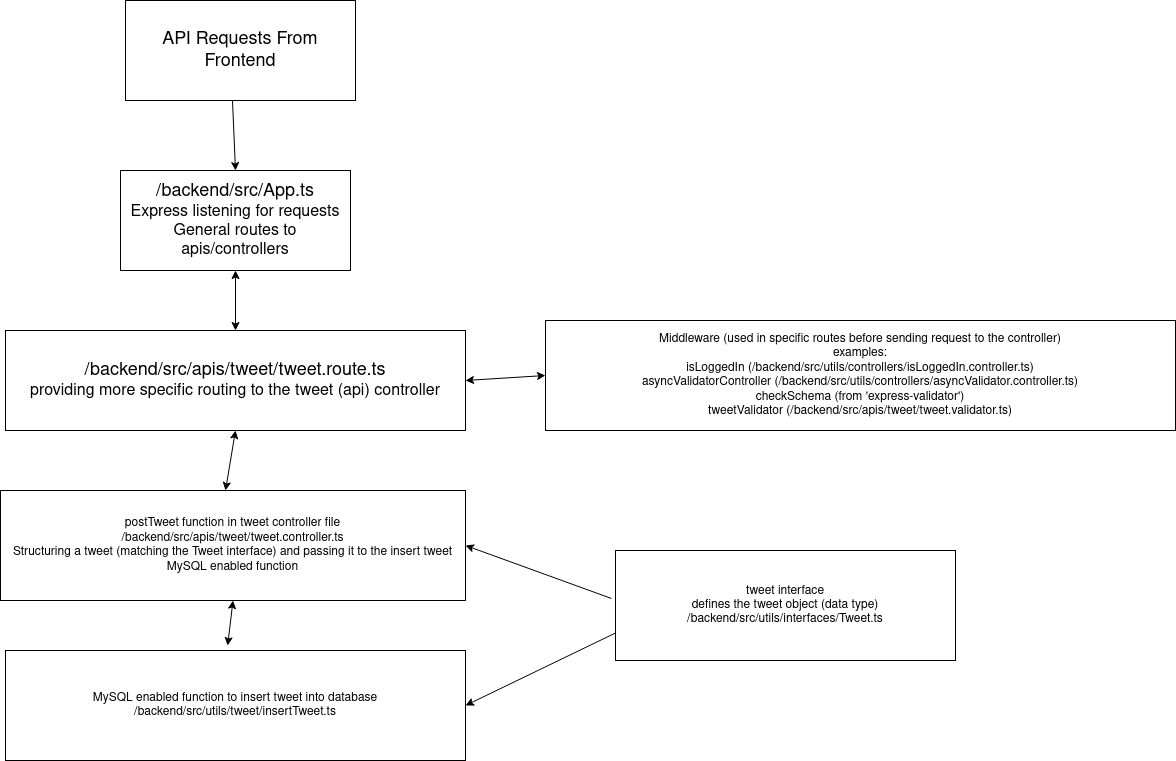

The diagram above was exported from draw.io. Its source (the exported page's mxGraphModel, read from the mxfile embedded in the PNG):
<mxGraphModel dx="2272" dy="785" grid="1" gridSize="10" guides="1" tooltips="1" connect="1" arrows="1" fold="1" page="1" pageScale="1" pageWidth="850" pageHeight="1100" math="0" shadow="0">
  <root>
    <mxCell id="0" />
    <mxCell id="1" parent="0" />
    <mxCell id="y4GzX4VtxKdZGQKKdqSG-1" value="&lt;div&gt;&lt;font style=&quot;font-size: 18px&quot;&gt;/backend/src/App.ts&lt;/font&gt;&lt;/div&gt;&lt;div&gt;&lt;font size=&quot;3&quot;&gt;Express listening for requests&lt;br&gt;&lt;/font&gt;&lt;/div&gt;&lt;div&gt;&lt;font size=&quot;3&quot;&gt;General routes to apis/controllers&lt;br&gt;&lt;/font&gt;&lt;/div&gt;" style="rounded=0;whiteSpace=wrap;html=1;" vertex="1" parent="1">
      <mxGeometry x="115" y="250" width="230" height="100" as="geometry" />
    </mxCell>
    <mxCell id="y4GzX4VtxKdZGQKKdqSG-3" value="&lt;div&gt;&lt;font style=&quot;font-size: 18px&quot;&gt;/backend/src/apis/tweet/tweet.route.ts&lt;/font&gt;&lt;/div&gt;&lt;div&gt;&lt;font size=&quot;3&quot;&gt;providing more specific routing to the tweet (api) controller&lt;/font&gt;&lt;br&gt;&lt;/div&gt;" style="rounded=0;whiteSpace=wrap;html=1;" vertex="1" parent="1">
      <mxGeometry y="410" width="460" height="100" as="geometry" />
    </mxCell>
    <mxCell id="y4GzX4VtxKdZGQKKdqSG-5" value="" style="endArrow=classic;html=1;entryX=0.5;entryY=0;entryDx=0;entryDy=0;exitX=0.465;exitY=0.99;exitDx=0;exitDy=0;exitPerimeter=0;" edge="1" parent="1" source="y4GzX4VtxKdZGQKKdqSG-6" target="y4GzX4VtxKdZGQKKdqSG-1">
      <mxGeometry width="50" height="50" relative="1" as="geometry">
        <mxPoint x="270" y="190" as="sourcePoint" />
        <mxPoint x="500" y="310" as="targetPoint" />
      </mxGeometry>
    </mxCell>
    <mxCell id="y4GzX4VtxKdZGQKKdqSG-6" value="&lt;font style=&quot;font-size: 18px&quot;&gt;API Requests From Frontend&lt;/font&gt;" style="rounded=0;whiteSpace=wrap;html=1;" vertex="1" parent="1">
      <mxGeometry x="120" y="80" width="230" height="100" as="geometry" />
    </mxCell>
    <mxCell id="y4GzX4VtxKdZGQKKdqSG-7" value="" style="endArrow=classic;startArrow=classic;html=1;exitX=0.5;exitY=0;exitDx=0;exitDy=0;entryX=0.5;entryY=1;entryDx=0;entryDy=0;" edge="1" parent="1" source="y4GzX4VtxKdZGQKKdqSG-3" target="y4GzX4VtxKdZGQKKdqSG-1">
      <mxGeometry width="50" height="50" relative="1" as="geometry">
        <mxPoint x="450" y="360" as="sourcePoint" />
        <mxPoint x="500" y="310" as="targetPoint" />
      </mxGeometry>
    </mxCell>
    <mxCell id="y4GzX4VtxKdZGQKKdqSG-8" value="&lt;div&gt;Middleware (used in specific routes before sending request to the controller)&lt;/div&gt;&lt;div&gt;examples: &lt;br&gt;&lt;/div&gt;&lt;div&gt;isLoggedIn (/backend/src/utils/controllers/isLoggedIn.controller.ts)&lt;br&gt;&lt;/div&gt;&lt;div&gt;asyncValidatorController  (/backend/src/utils/controllers/asyncValidator.controller.ts)&lt;/div&gt;&lt;div&gt;checkSchema (from 'express-validator')&lt;br&gt;&lt;/div&gt;&lt;div&gt;tweetValidator (/backend/src/apis/tweet/tweet.validator.ts)&lt;br&gt;&lt;/div&gt;" style="rounded=0;whiteSpace=wrap;html=1;" vertex="1" parent="1">
      <mxGeometry x="540" y="400" width="630" height="110" as="geometry" />
    </mxCell>
    <mxCell id="y4GzX4VtxKdZGQKKdqSG-10" value="" style="endArrow=classic;startArrow=classic;html=1;exitX=1;exitY=0.5;exitDx=0;exitDy=0;entryX=0;entryY=0.5;entryDx=0;entryDy=0;" edge="1" parent="1" source="y4GzX4VtxKdZGQKKdqSG-3" target="y4GzX4VtxKdZGQKKdqSG-8">
      <mxGeometry width="50" height="50" relative="1" as="geometry">
        <mxPoint x="530" y="540" as="sourcePoint" />
        <mxPoint x="580" y="490" as="targetPoint" />
      </mxGeometry>
    </mxCell>
    <mxCell id="y4GzX4VtxKdZGQKKdqSG-11" value="&lt;div&gt;postTweet function in tweet controller file&lt;br&gt;&lt;/div&gt;&lt;div&gt;/backend/src/apis/tweet/tweet.controller.ts&lt;/div&gt;&lt;div&gt;Structuring a tweet (matching the Tweet interface) and passing it to the insert tweet MySQL enabled function&lt;br&gt;&lt;/div&gt;" style="rounded=0;whiteSpace=wrap;html=1;" vertex="1" parent="1">
      <mxGeometry x="-5" y="570" width="465" height="110" as="geometry" />
    </mxCell>
    <mxCell id="y4GzX4VtxKdZGQKKdqSG-12" value="&lt;div&gt;tweet interface&lt;/div&gt;&lt;div&gt;defines the tweet object (data type)&lt;br&gt;&lt;/div&gt;&lt;div&gt;/backend/src/utils/interfaces/Tweet.ts&lt;br&gt;&lt;/div&gt;" style="rounded=0;whiteSpace=wrap;html=1;" vertex="1" parent="1">
      <mxGeometry x="610" y="630" width="340" height="110" as="geometry" />
    </mxCell>
    <mxCell id="y4GzX4VtxKdZGQKKdqSG-13" value="" style="endArrow=classic;html=1;exitX=-0.012;exitY=0.436;exitDx=0;exitDy=0;exitPerimeter=0;entryX=1;entryY=0.5;entryDx=0;entryDy=0;" edge="1" parent="1" source="y4GzX4VtxKdZGQKKdqSG-12" target="y4GzX4VtxKdZGQKKdqSG-11">
      <mxGeometry width="50" height="50" relative="1" as="geometry">
        <mxPoint x="510" y="540" as="sourcePoint" />
        <mxPoint x="560" y="490" as="targetPoint" />
      </mxGeometry>
    </mxCell>
    <mxCell id="y4GzX4VtxKdZGQKKdqSG-14" value="" style="endArrow=classic;startArrow=classic;html=1;entryX=0.5;entryY=1;entryDx=0;entryDy=0;" edge="1" parent="1" target="y4GzX4VtxKdZGQKKdqSG-3">
      <mxGeometry width="50" height="50" relative="1" as="geometry">
        <mxPoint x="220" y="570" as="sourcePoint" />
        <mxPoint x="440" y="490" as="targetPoint" />
      </mxGeometry>
    </mxCell>
    <mxCell id="y4GzX4VtxKdZGQKKdqSG-15" value="&lt;div&gt;MySQL enabled function to insert tweet into database&lt;/div&gt;&lt;div&gt;/backend/src/utils/tweet/insertTweet.ts&lt;br&gt;&lt;/div&gt;" style="rounded=0;whiteSpace=wrap;html=1;" vertex="1" parent="1">
      <mxGeometry y="730" width="460" height="110" as="geometry" />
    </mxCell>
    <mxCell id="y4GzX4VtxKdZGQKKdqSG-16" value="" style="endArrow=classic;startArrow=classic;html=1;exitX=0.483;exitY=-0.045;exitDx=0;exitDy=0;exitPerimeter=0;entryX=0.5;entryY=1;entryDx=0;entryDy=0;" edge="1" parent="1" source="y4GzX4VtxKdZGQKKdqSG-15" target="y4GzX4VtxKdZGQKKdqSG-11">
      <mxGeometry width="50" height="50" relative="1" as="geometry">
        <mxPoint x="390" y="540" as="sourcePoint" />
        <mxPoint x="440" y="490" as="targetPoint" />
      </mxGeometry>
    </mxCell>
    <mxCell id="y4GzX4VtxKdZGQKKdqSG-17" value="" style="endArrow=classic;html=1;exitX=0;exitY=0.75;exitDx=0;exitDy=0;entryX=1;entryY=0.5;entryDx=0;entryDy=0;" edge="1" parent="1" source="y4GzX4VtxKdZGQKKdqSG-12" target="y4GzX4VtxKdZGQKKdqSG-15">
      <mxGeometry width="50" height="50" relative="1" as="geometry">
        <mxPoint x="390" y="540" as="sourcePoint" />
        <mxPoint x="440" y="490" as="targetPoint" />
      </mxGeometry>
    </mxCell>
  </root>
</mxGraphModel>